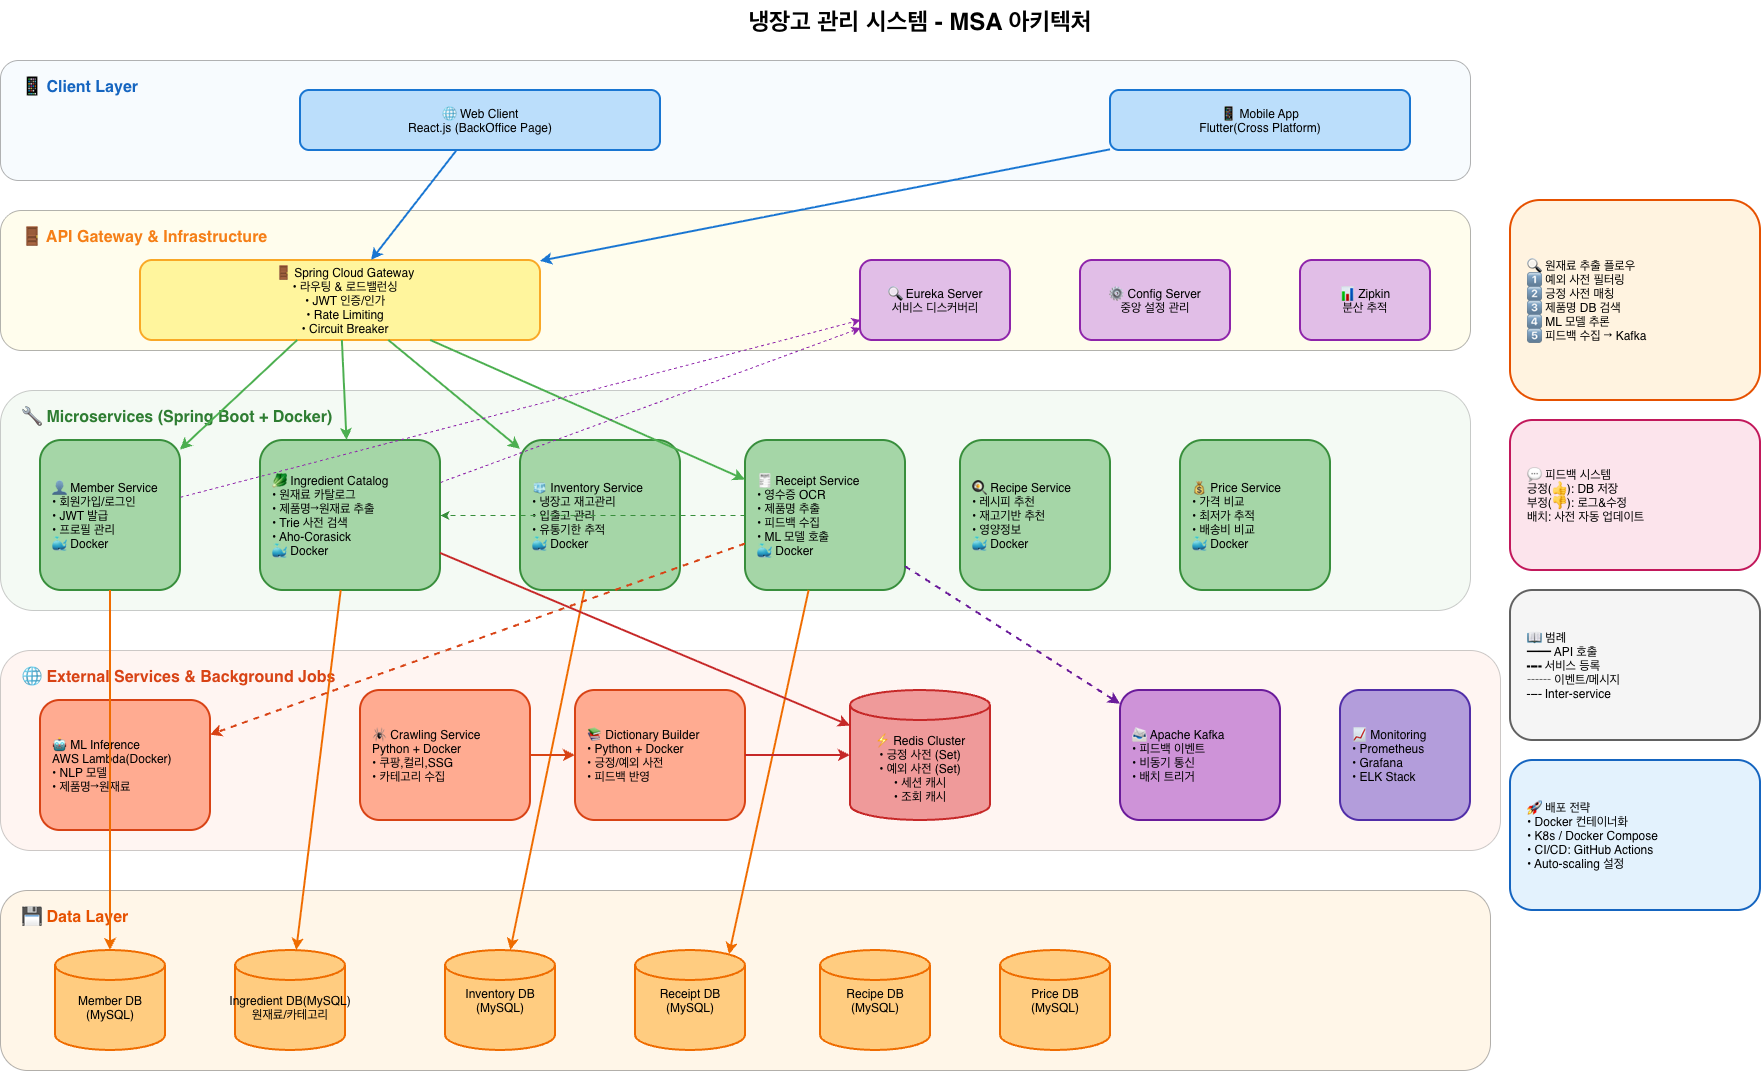

The diagram above was exported from draw.io. Its source (the exported page's mxGraphModel, read from the mxfile embedded in the PNG):
<mxGraphModel dx="2755" dy="1393" grid="1" gridSize="10" guides="1" tooltips="1" connect="1" arrows="1" fold="1" page="1" pageScale="1" pageWidth="827" pageHeight="1169" math="0" shadow="0">
  <root>
    <mxCell id="0" />
    <mxCell id="1" parent="0" />
    <mxCell id="S2t6NrfFHuONS0Og2-4f-1" parent="1" style="text;fontSize=24;fontStyle=1;align=center;" value="냉장고 관리 시스템 - MSA 아키텍처" vertex="1">
      <mxGeometry height="40" width="400" x="760" y="30" as="geometry" />
    </mxCell>
    <mxCell id="S2t6NrfFHuONS0Og2-4f-2" parent="1" style="rounded=1;fillColor=#e3f2fd;opacity=30;" value="" vertex="1">
      <mxGeometry height="120" width="1470" x="40" y="90" as="geometry" />
    </mxCell>
    <mxCell id="S2t6NrfFHuONS0Og2-4f-3" parent="1" style="text;fontSize=16;fontStyle=1;fontColor=#1565c0;" value="📱 Client Layer" vertex="1">
      <mxGeometry height="30" width="150" x="60" y="100" as="geometry" />
    </mxCell>
    <mxCell id="S2t6NrfFHuONS0Og2-4f-4" parent="1" style="rounded=1;fillColor=#bbdefb;strokeColor=#1976d2;strokeWidth=2;" value="🌐 Web Client&#10;React.js (BackOffice Page)" vertex="1">
      <mxGeometry height="60" width="360" x="340" y="120" as="geometry" />
    </mxCell>
    <mxCell id="S2t6NrfFHuONS0Og2-4f-5" parent="1" style="rounded=1;fillColor=#bbdefb;strokeColor=#1976d2;strokeWidth=2;" value="📱 Mobile App&#10;Flutter(Cross Platform)" vertex="1">
      <mxGeometry height="60" width="300" x="1150" y="120" as="geometry" />
    </mxCell>
    <mxCell id="S2t6NrfFHuONS0Og2-4f-6" parent="1" style="rounded=1;fillColor=#fff9c4;opacity=30;" value="" vertex="1">
      <mxGeometry height="140" width="1470" x="40" y="240" as="geometry" />
    </mxCell>
    <mxCell id="S2t6NrfFHuONS0Og2-4f-7" parent="1" style="text;fontSize=16;fontStyle=1;fontColor=#f57f17;" value="🚪 API Gateway &amp; Infrastructure" vertex="1">
      <mxGeometry height="30" width="300" x="60" y="250" as="geometry" />
    </mxCell>
    <mxCell id="S2t6NrfFHuONS0Og2-4f-8" parent="1" style="rounded=1;fillColor=#fff59d;strokeColor=#f9a825;strokeWidth=2;align=center;spacingLeft=10;" value="🚪 Spring Cloud Gateway&#10;• 라우팅 &amp; 로드밸런싱&#10;• JWT 인증/인가&#10;• Rate Limiting&#10;• Circuit Breaker" vertex="1">
      <mxGeometry height="80" width="400" x="180" y="290" as="geometry" />
    </mxCell>
    <mxCell id="S2t6NrfFHuONS0Og2-4f-9" parent="1" style="rounded=1;fillColor=#e1bee7;strokeColor=#8e24aa;strokeWidth=2;" value="🔍 Eureka Server&#10;서비스 디스커버리" vertex="1">
      <mxGeometry height="80" width="150" x="900" y="290" as="geometry" />
    </mxCell>
    <mxCell id="S2t6NrfFHuONS0Og2-4f-10" parent="1" style="rounded=1;fillColor=#e1bee7;strokeColor=#8e24aa;strokeWidth=2;" value="⚙ Config Server&#10;중앙 설정 관리" vertex="1">
      <mxGeometry height="80" width="150" x="1120" y="290" as="geometry" />
    </mxCell>
    <mxCell id="S2t6NrfFHuONS0Og2-4f-11" parent="1" style="rounded=1;fillColor=#e1bee7;strokeColor=#8e24aa;strokeWidth=2;" value="📊 Zipkin&#10;분산 추적" vertex="1">
      <mxGeometry height="80" width="130" x="1340" y="290" as="geometry" />
    </mxCell>
    <mxCell id="S2t6NrfFHuONS0Og2-4f-12" parent="1" style="rounded=1;fillColor=#c8e6c9;opacity=20;" value="" vertex="1">
      <mxGeometry height="220" width="1470" x="40" y="420" as="geometry" />
    </mxCell>
    <mxCell id="S2t6NrfFHuONS0Og2-4f-13" parent="1" style="text;fontSize=16;fontStyle=1;fontColor=#2e7d32;" value="🔧 Microservices (Spring Boot + Docker)" vertex="1">
      <mxGeometry height="30" width="350" x="60" y="430" as="geometry" />
    </mxCell>
    <mxCell id="S2t6NrfFHuONS0Og2-4f-14" parent="1" style="rounded=1;fillColor=#a5d6a7;strokeColor=#388e3c;strokeWidth=2;align=left;spacingLeft=10;" value="👤 Member Service&#10;• 회원가입/로그인&#10;• JWT 발급&#10;• 프로필 관리&#10;🐳 Docker" vertex="1">
      <mxGeometry height="150" width="140" x="80" y="470" as="geometry" />
    </mxCell>
    <mxCell id="S2t6NrfFHuONS0Og2-4f-15" parent="1" style="rounded=1;fillColor=#a5d6a7;strokeColor=#388e3c;strokeWidth=2;align=left;spacingLeft=10;" value="🥬 Ingredient Catalog&#10;• 원재료 카탈로그&#10;• 제품명→원재료 추출&#10;• Trie 사전 검색&#10;• Aho-Corasick&#10;🐳 Docker" vertex="1">
      <mxGeometry height="150" width="180" x="300" y="470" as="geometry" />
    </mxCell>
    <mxCell id="S2t6NrfFHuONS0Og2-4f-16" parent="1" style="rounded=1;fillColor=#a5d6a7;strokeColor=#388e3c;strokeWidth=2;align=left;spacingLeft=10;" value="🧊 Inventory Service&#10;• 냉장고 재고관리&#10;• 입출고 관리&#10;• 유통기한 추적&#10;🐳 Docker" vertex="1">
      <mxGeometry height="150" width="160" x="560" y="470" as="geometry" />
    </mxCell>
    <mxCell id="S2t6NrfFHuONS0Og2-4f-17" parent="1" style="rounded=1;fillColor=#a5d6a7;strokeColor=#388e3c;strokeWidth=2;align=left;spacingLeft=10;" value="🧾 Receipt Service&#10;• 영수증 OCR&#10;• 제품명 추출&#10;• 피드백 수집&#10;• ML 모델 호출&#10;🐳 Docker" vertex="1">
      <mxGeometry height="150" width="160" x="785" y="470" as="geometry" />
    </mxCell>
    <mxCell id="S2t6NrfFHuONS0Og2-4f-18" parent="1" style="rounded=1;fillColor=#a5d6a7;strokeColor=#388e3c;strokeWidth=2;align=left;spacingLeft=10;" value="🍳 Recipe Service&#10;• 레시피 추천&#10;• 재고기반 추천&#10;• 영양정보&#10;🐳 Docker" vertex="1">
      <mxGeometry height="150" width="150" x="1000" y="470" as="geometry" />
    </mxCell>
    <mxCell id="S2t6NrfFHuONS0Og2-4f-19" parent="1" style="rounded=1;fillColor=#a5d6a7;strokeColor=#388e3c;strokeWidth=2;align=left;spacingLeft=10;" value="💰 Price Service&#10;• 가격 비교&#10;• 최저가 추적&#10;• 배송비 비교&#10;🐳 Docker" vertex="1">
      <mxGeometry height="150" width="150" x="1220" y="470" as="geometry" />
    </mxCell>
    <mxCell id="S2t6NrfFHuONS0Og2-4f-20" parent="1" style="rounded=1;fillColor=#ffccbc;opacity=20;" value="" vertex="1">
      <mxGeometry height="200" width="1500" x="40" y="680" as="geometry" />
    </mxCell>
    <mxCell id="S2t6NrfFHuONS0Og2-4f-21" parent="1" style="text;fontSize=16;fontStyle=1;fontColor=#d84315;" value="🌐 External Services &amp; Background Jobs" vertex="1">
      <mxGeometry height="30" width="350" x="60" y="690" as="geometry" />
    </mxCell>
    <mxCell id="S2t6NrfFHuONS0Og2-4f-22" parent="1" style="rounded=1;fillColor=#ffab91;strokeColor=#d84315;strokeWidth=2;align=left;spacingLeft=10;" value="🤖 ML Inference&#10;AWS Lambda(Docker)&#10;• NLP 모델&#10;• 제품명→원재료" vertex="1">
      <mxGeometry height="130" width="170" x="80" y="730" as="geometry" />
    </mxCell>
    <mxCell id="S2t6NrfFHuONS0Og2-4f-23" parent="1" style="rounded=1;fillColor=#ffab91;strokeColor=#d84315;strokeWidth=2;align=left;spacingLeft=10;" value="🕷 Crawling Service&#10;Python + Docker&#10;• 쿠팡,컬리,SSG&#10;• 카테고리 수집" vertex="1">
      <mxGeometry height="130" width="170" x="400" y="720" as="geometry" />
    </mxCell>
    <mxCell id="S2t6NrfFHuONS0Og2-4f-24" parent="1" style="rounded=1;fillColor=#ffab91;strokeColor=#d84315;strokeWidth=2;align=left;spacingLeft=10;" value="📚 Dictionary Builder&#10;• Python + Docker&#10;• 긍정/예외 사전&#10;• 피드백 반영" vertex="1">
      <mxGeometry height="130" width="170" x="615" y="720" as="geometry" />
    </mxCell>
    <mxCell id="S2t6NrfFHuONS0Og2-4f-25" parent="1" style="shape=cylinder3;fillColor=#ef9a9a;strokeColor=#c62828;strokeWidth=2;labelPosition=center;verticalLabelPosition=middle;align=center;verticalAlign=bottom;" value="⚡ Redis Cluster&#10;• 긍정 사전 (Set)&#10;• 예외 사전 (Set)&#10;• 세션 캐시&#10;• 조회 캐시&#10;" vertex="1">
      <mxGeometry height="130" width="140" x="890" y="720" as="geometry" />
    </mxCell>
    <mxCell id="S2t6NrfFHuONS0Og2-4f-26" parent="1" style="rounded=1;fillColor=#ce93d8;strokeColor=#6a1b9a;strokeWidth=2;align=left;spacingLeft=10;" value="📨 Apache Kafka&#10;• 피드백 이벤트&#10;• 비동기 통신&#10;• 배치 트리거" vertex="1">
      <mxGeometry height="130" width="160" x="1160" y="720" as="geometry" />
    </mxCell>
    <mxCell id="S2t6NrfFHuONS0Og2-4f-27" parent="1" style="rounded=1;fillColor=#b39ddb;strokeColor=#512da8;strokeWidth=2;align=left;spacingLeft=10;" value="📈 Monitoring&#10;• Prometheus&#10;• Grafana&#10;• ELK Stack" vertex="1">
      <mxGeometry height="130" width="130" x="1380" y="720" as="geometry" />
    </mxCell>
    <mxCell id="S2t6NrfFHuONS0Og2-4f-28" parent="1" style="rounded=1;fillColor=#ffe0b2;opacity=30;" value="" vertex="1">
      <mxGeometry height="180" width="1490" x="40" y="920" as="geometry" />
    </mxCell>
    <mxCell id="S2t6NrfFHuONS0Og2-4f-29" parent="1" style="text;fontSize=16;fontStyle=1;fontColor=#e65100;" value="💾 Data Layer" vertex="1">
      <mxGeometry height="30" width="150" x="60" y="930" as="geometry" />
    </mxCell>
    <mxCell id="S2t6NrfFHuONS0Og2-4f-30" parent="1" style="shape=cylinder3;fillColor=#ffcc80;strokeColor=#ef6c00;strokeWidth=2;" value="&#10;Member DB&#10;(MySQL)" vertex="1">
      <mxGeometry height="100" width="110" x="95" y="980" as="geometry" />
    </mxCell>
    <mxCell id="S2t6NrfFHuONS0Og2-4f-31" parent="1" style="shape=cylinder3;fillColor=#ffcc80;strokeColor=#ef6c00;strokeWidth=2;" value="&#10;Ingredient DB(MySQL)&#10;원재료/카테고리" vertex="1">
      <mxGeometry height="100" width="110" x="275" y="980" as="geometry" />
    </mxCell>
    <mxCell id="S2t6NrfFHuONS0Og2-4f-32" parent="1" style="shape=cylinder3;fillColor=#ffcc80;strokeColor=#ef6c00;strokeWidth=2;" value="Inventory DB&#10;(MySQL)" vertex="1">
      <mxGeometry height="100" width="110" x="485" y="980" as="geometry" />
    </mxCell>
    <mxCell id="S2t6NrfFHuONS0Og2-4f-33" parent="1" style="shape=cylinder3;fillColor=#ffcc80;strokeColor=#ef6c00;strokeWidth=2;" value="Receipt DB&#10;(MySQL)" vertex="1">
      <mxGeometry height="100" width="110" x="675" y="980" as="geometry" />
    </mxCell>
    <mxCell id="S2t6NrfFHuONS0Og2-4f-34" parent="1" style="shape=cylinder3;fillColor=#ffcc80;strokeColor=#ef6c00;strokeWidth=2;" value="Recipe DB&#10;(MySQL)" vertex="1">
      <mxGeometry height="100" width="110" x="860" y="980" as="geometry" />
    </mxCell>
    <mxCell id="S2t6NrfFHuONS0Og2-4f-35" parent="1" style="shape=cylinder3;fillColor=#ffcc80;strokeColor=#ef6c00;strokeWidth=2;" value="Price DB&#10;(MySQL)" vertex="1">
      <mxGeometry height="100" width="110" x="1040" y="980" as="geometry" />
    </mxCell>
    <mxCell id="S2t6NrfFHuONS0Og2-4f-36" edge="1" parent="1" source="S2t6NrfFHuONS0Og2-4f-4" style="strokeWidth=2;strokeColor=#1976d2;" target="S2t6NrfFHuONS0Og2-4f-8">
      <mxGeometry relative="1" as="geometry" />
    </mxCell>
    <mxCell id="S2t6NrfFHuONS0Og2-4f-37" edge="1" parent="1" source="S2t6NrfFHuONS0Og2-4f-5" style="strokeWidth=2;strokeColor=#1976d2;" target="S2t6NrfFHuONS0Og2-4f-8">
      <mxGeometry relative="1" as="geometry" />
    </mxCell>
    <mxCell id="S2t6NrfFHuONS0Og2-4f-38" edge="1" parent="1" source="S2t6NrfFHuONS0Og2-4f-8" style="strokeWidth=2;strokeColor=#4caf50;" target="S2t6NrfFHuONS0Og2-4f-14">
      <mxGeometry relative="1" as="geometry" />
    </mxCell>
    <mxCell id="S2t6NrfFHuONS0Og2-4f-39" edge="1" parent="1" source="S2t6NrfFHuONS0Og2-4f-8" style="strokeWidth=2;strokeColor=#4caf50;" target="S2t6NrfFHuONS0Og2-4f-15">
      <mxGeometry relative="1" as="geometry" />
    </mxCell>
    <mxCell id="S2t6NrfFHuONS0Og2-4f-40" edge="1" parent="1" source="S2t6NrfFHuONS0Og2-4f-8" style="strokeWidth=2;strokeColor=#4caf50;" target="S2t6NrfFHuONS0Og2-4f-16">
      <mxGeometry relative="1" as="geometry" />
    </mxCell>
    <mxCell id="S2t6NrfFHuONS0Og2-4f-41" edge="1" parent="1" source="S2t6NrfFHuONS0Og2-4f-8" style="strokeWidth=2;strokeColor=#4caf50;" target="S2t6NrfFHuONS0Og2-4f-17">
      <mxGeometry relative="1" as="geometry" />
    </mxCell>
    <mxCell id="S2t6NrfFHuONS0Og2-4f-42" edge="1" parent="1" source="S2t6NrfFHuONS0Og2-4f-14" style="dashed=1;dashPattern=3 3;strokeColor=#8e24aa;" target="S2t6NrfFHuONS0Og2-4f-9">
      <mxGeometry relative="1" as="geometry" />
    </mxCell>
    <mxCell id="S2t6NrfFHuONS0Og2-4f-43" edge="1" parent="1" source="S2t6NrfFHuONS0Og2-4f-15" style="dashed=1;dashPattern=3 3;strokeColor=#8e24aa;" target="S2t6NrfFHuONS0Og2-4f-9">
      <mxGeometry relative="1" as="geometry" />
    </mxCell>
    <mxCell id="S2t6NrfFHuONS0Og2-4f-44" edge="1" parent="1" source="S2t6NrfFHuONS0Og2-4f-14" style="strokeWidth=2;strokeColor=#ef6c00;" target="S2t6NrfFHuONS0Og2-4f-30">
      <mxGeometry relative="1" as="geometry" />
    </mxCell>
    <mxCell id="S2t6NrfFHuONS0Og2-4f-45" edge="1" parent="1" source="S2t6NrfFHuONS0Og2-4f-15" style="strokeWidth=2;strokeColor=#ef6c00;" target="S2t6NrfFHuONS0Og2-4f-31">
      <mxGeometry relative="1" as="geometry" />
    </mxCell>
    <mxCell id="S2t6NrfFHuONS0Og2-4f-46" edge="1" parent="1" source="S2t6NrfFHuONS0Og2-4f-16" style="strokeWidth=2;strokeColor=#ef6c00;" target="S2t6NrfFHuONS0Og2-4f-32">
      <mxGeometry relative="1" as="geometry" />
    </mxCell>
    <mxCell id="S2t6NrfFHuONS0Og2-4f-47" edge="1" parent="1" source="S2t6NrfFHuONS0Og2-4f-17" style="strokeWidth=2;strokeColor=#ef6c00;entryX=0.855;entryY=0;entryDx=0;entryDy=4.35;entryPerimeter=0;" target="S2t6NrfFHuONS0Og2-4f-33">
      <mxGeometry relative="1" as="geometry" />
    </mxCell>
    <mxCell id="S2t6NrfFHuONS0Og2-4f-48" edge="1" parent="1" source="S2t6NrfFHuONS0Og2-4f-15" style="strokeWidth=2;strokeColor=#c62828;" target="S2t6NrfFHuONS0Og2-4f-25">
      <mxGeometry relative="1" as="geometry" />
    </mxCell>
    <mxCell id="S2t6NrfFHuONS0Og2-4f-49" edge="1" parent="1" source="S2t6NrfFHuONS0Og2-4f-17" style="strokeWidth=2;strokeColor=#d84315;dashed=1;" target="S2t6NrfFHuONS0Og2-4f-22">
      <mxGeometry relative="1" as="geometry" />
    </mxCell>
    <mxCell id="S2t6NrfFHuONS0Og2-4f-50" edge="1" parent="1" source="S2t6NrfFHuONS0Og2-4f-24" style="strokeWidth=2;strokeColor=#c62828;" target="S2t6NrfFHuONS0Og2-4f-25">
      <mxGeometry relative="1" as="geometry" />
    </mxCell>
    <mxCell id="S2t6NrfFHuONS0Og2-4f-51" edge="1" parent="1" source="S2t6NrfFHuONS0Og2-4f-23" style="strokeWidth=2;strokeColor=#d84315;" target="S2t6NrfFHuONS0Og2-4f-24">
      <mxGeometry relative="1" as="geometry" />
    </mxCell>
    <mxCell id="S2t6NrfFHuONS0Og2-4f-52" edge="1" parent="1" source="S2t6NrfFHuONS0Og2-4f-17" style="dashed=1;strokeColor=#6a1b9a;strokeWidth=2;" target="S2t6NrfFHuONS0Og2-4f-26">
      <mxGeometry relative="1" as="geometry" />
    </mxCell>
    <mxCell id="S2t6NrfFHuONS0Og2-4f-53" edge="1" parent="1" source="S2t6NrfFHuONS0Og2-4f-17" style="dashed=1;dashPattern=5 5;strokeColor=#388e3c;" target="S2t6NrfFHuONS0Og2-4f-15">
      <mxGeometry relative="1" as="geometry" />
    </mxCell>
    <mxCell id="S2t6NrfFHuONS0Og2-4f-54" parent="1" style="rounded=1;fillColor=#fff3e0;strokeColor=#e65100;strokeWidth=2;align=left;spacingLeft=15;" value="🔍 원재료 추출 플로우&#10;1⃣ 예외 사전 필터링&#10;2⃣ 긍정 사전 매칭&#10;3⃣ 제품명 DB 검색&#10;4⃣ ML 모델 추론&#10;5⃣ 피드백 수집 → Kafka" vertex="1">
      <mxGeometry height="200" width="250" x="1550" y="230" as="geometry" />
    </mxCell>
    <mxCell id="S2t6NrfFHuONS0Og2-4f-55" parent="1" style="rounded=1;fillColor=#fce4ec;strokeColor=#c2185b;strokeWidth=2;align=left;spacingLeft=15;" value="💬 피드백 시스템&#10;긍정(👍): DB 저장&#10;부정(👎): 로그&amp;수정&#10;배치: 사전 자동 업데이트" vertex="1">
      <mxGeometry height="150" width="250" x="1550" y="450" as="geometry" />
    </mxCell>
    <mxCell id="S2t6NrfFHuONS0Og2-4f-57" parent="1" style="rounded=1;fillColor=#f5f5f5;strokeColor=#616161;strokeWidth=2;align=left;spacingLeft=15;" value="📖 범례&#10;━━ API 호출&#10;╍╍ 서비스 등록&#10;┄┄ 이벤트/메시지&#10;╌╌ Inter-service" vertex="1">
      <mxGeometry height="150" width="250" x="1550" y="620" as="geometry" />
    </mxCell>
    <mxCell id="S2t6NrfFHuONS0Og2-4f-58" parent="1" style="rounded=1;fillColor=#e3f2fd;strokeColor=#1565c0;strokeWidth=2;align=left;spacingLeft=15;" value="🚀 배포 전략&#10;• Docker 컨테이너화&#10;• K8s / Docker Compose&#10;• CI/CD: GitHub Actions&#10;• Auto-scaling 설정" vertex="1">
      <mxGeometry height="150" width="250" x="1550" y="790" as="geometry" />
    </mxCell>
  </root>
</mxGraphModel>